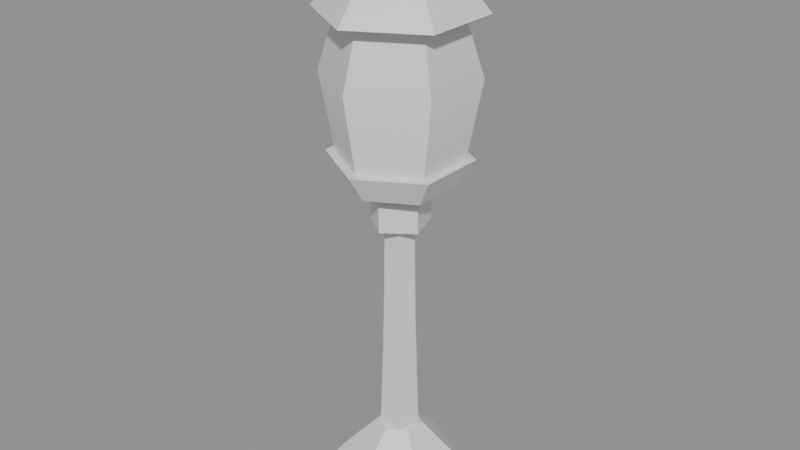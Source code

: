 # Source: lanterne.blend  (saved by Blender 5.3.31; exported with 4.5.12 LTS)
import bpy
from mathutils import Matrix  # noqa: F401  (used for matrix-valued properties, if any)

bpy.ops.wm.read_factory_settings(use_empty=True)
scene = bpy.context.scene
scene.name = 'Scene'

# ---- materials (node trees are filled in below, after node groups)
mat_vc = bpy.data.materials.new('vc')
mat_vc.use_backface_culling = True
mat_vc.diffuse_color = (1.0, 1.0, 1.0, 1.0)
mat_vc.roughness = 0.9
mat_lumiere = bpy.data.materials.new('lumiere')
mat_lumiere.use_backface_culling = True
mat_lumiere.diffuse_color = (1.0, 1.0, 1.0, 1.0)

# ---- material node trees
mat_vc.use_nodes = True; mat_vc.node_tree.nodes.clear()
_N = mat_vc.node_tree.nodes; _L = mat_vc.node_tree.links
n0 = _N.new('ShaderNodeBsdfPrincipled'); n0.name = 'Principled BSDF'; n0.location = (-200, 100)
n0.inputs[10].default_value = 0.005
n1 = _N.new('ShaderNodeOutputMaterial'); n1.name = 'Material Output'; n1.location = (200, 100)
_L.new(n0.outputs[0], n1.inputs[0])
n1.is_active_output = True
mat_lumiere.use_nodes = True; mat_lumiere.node_tree.nodes.clear()
_N = mat_lumiere.node_tree.nodes; _L = mat_lumiere.node_tree.links
n0 = _N.new('ShaderNodeBsdfPrincipled'); n0.name = 'Principled BSDF'; n0.location = (-200, 100)
n0.inputs[10].default_value = 0.005
n1 = _N.new('ShaderNodeOutputMaterial'); n1.name = 'Material Output'; n1.location = (200, 100)
_L.new(n0.outputs[0], n1.inputs[0])
n1.is_active_output = True

# ---- meshes
me_lanterne = bpy.data.meshes.new('lanterne')
me_lanterne.from_pydata([(0.0, -0.085, 0.0), (0.07361, -0.0425, 0.0), (0.07361, 0.0425, 0.0), (1.041e-17, 0.085, 0.0), (-0.07361, 0.0425, 0.0), (-0.07361, -0.0425, 0.0), (0.0, -0.06, 0.035), (0.05196, -0.03, 0.035), (0.05196, 0.03, 0.035), (7.348e-18, 0.06, 0.035), (-0.05196, 0.03, 0.035), (-0.05196, -0.03, 0.035), (0.0, -0.022, 0.075), (0.01905, -0.011, 0.075), (0.01905, 0.011, 0.075), (2.694e-18, 0.022, 0.075), (-0.01905, 0.011, 0.075), (-0.01905, -0.011, 0.075), (0.0, 0.02, 0.07), (-0.01902, 0.00618, 0.07), (-0.01176, -0.01618, 0.07), (0.01176, -0.01618, 0.07), (0.01902, 0.00618, 0.07), (0.0, 0.016, 0.2), (-0.01522, 0.004944, 0.2), (-0.009405, -0.01294, 0.2), (0.009405, -0.01294, 0.2), (0.01522, 0.004944, 0.2), (0.0, 0.014, 0.34), (-0.01331, 0.004326, 0.34), (-0.008229, -0.01133, 0.34), (0.008229, -0.01133, 0.34), (0.01331, 0.004326, 0.34), (0.0, -0.03, 0.3), (0.02853, -0.009271, 0.3), (0.01763, 0.02427, 0.3), (-0.01763, 0.02427, 0.3), (-0.02853, -0.009271, 0.3), (0.0, -0.03, 0.325), (0.02853, -0.009271, 0.325), (0.01763, 0.02427, 0.325), (-0.01763, 0.02427, 0.325), (-0.02853, -0.009271, 0.325), (0.0, -0.014, 0.335), (0.01331, -0.004326, 0.335), (0.008229, 0.01133, 0.335), (-0.008229, 0.01133, 0.335), (-0.01331, -0.004326, 0.335), (0.0, -0.0506, 0.34), (0.04382, -0.0253, 0.34), (0.04382, 0.0253, 0.34), (6.197e-18, 0.0506, 0.34), (-0.04382, 0.0253, 0.34), (-0.04382, -0.0253, 0.34), (0.0, -0.069, 0.3676), (0.05976, -0.0345, 0.3676), (0.05976, 0.0345, 0.3676), (8.45e-18, 0.069, 0.3676), (-0.05976, 0.0345, 0.3676), (-0.05976, -0.0345, 0.3676), (0.0, -0.0598, 0.3676), (0.05179, -0.0299, 0.3676), (0.05179, 0.0299, 0.3676), (7.323e-18, 0.0598, 0.3676), (-0.05179, 0.0299, 0.3676), (-0.05179, -0.0299, 0.3676), (0.0, -0.0736, 0.4435), (0.06374, -0.0368, 0.4435), (0.06374, 0.0368, 0.4435), (9.013e-18, 0.0736, 0.4435), (-0.06374, 0.0368, 0.4435), (-0.06374, -0.0368, 0.4435), (0.0, -0.0552, 0.501), (0.0478, -0.0276, 0.501), (0.0478, 0.0276, 0.501), (6.76e-18, 0.0552, 0.501), (-0.0478, 0.0276, 0.501), (-0.0478, -0.0276, 0.501), (0.0, -0.0782, 0.501), (0.06772, -0.0391, 0.501), (0.06772, 0.0391, 0.501), (9.577e-18, 0.0782, 0.501), (-0.06772, 0.0391, 0.501), (-0.06772, -0.0391, 0.501), (0.0, -0.0276, 0.5654), (0.0239, -0.0138, 0.5654), (0.0239, 0.0138, 0.5654), (3.38e-18, 0.0276, 0.5654), (-0.0239, 0.0138, 0.5654), (-0.0239, -0.0138, 0.5654), (0.0, 0.0, 0.593)], [], [(0, 1, 7, 6), (1, 2, 8, 7), (2, 3, 9, 8), (3, 4, 10, 9), (4, 5, 11, 10), (5, 0, 6, 11), (6, 7, 13, 12), (7, 8, 14, 13), (8, 9, 15, 14), (9, 10, 16, 15), (10, 11, 17, 16), (11, 6, 12, 17), (12, 13, 14, 15, 16, 17), (18, 19, 24, 23), (19, 20, 25, 24), (20, 21, 26, 25), (21, 22, 27, 26), (22, 18, 23, 27), (23, 24, 29, 28), (24, 25, 30, 29), (25, 26, 31, 30), (26, 27, 32, 31), (27, 23, 28, 32), (28, 29, 30, 31, 32), (33, 34, 39, 38), (34, 35, 40, 39), (35, 36, 41, 40), (36, 37, 42, 41), (37, 33, 38, 42), (38, 39, 44, 43), (39, 40, 45, 44), (40, 41, 46, 45), (41, 42, 47, 46), (42, 38, 43, 47), (37, 36, 35, 34, 33), (43, 44, 45, 46, 47), (48, 49, 55, 54), (49, 50, 56, 55), (50, 51, 57, 56), (51, 52, 58, 57), (52, 53, 59, 58), (53, 48, 54, 59), (53, 52, 51, 50, 49, 48), (54, 55, 56, 57, 58, 59), (60, 61, 67, 66), (61, 62, 68, 67), (62, 63, 69, 68), (63, 64, 70, 69), (64, 65, 71, 70), (65, 60, 66, 71), (66, 67, 73, 72), (67, 68, 74, 73), (68, 69, 75, 74), (69, 70, 76, 75), (70, 71, 77, 76), (71, 66, 72, 77), (78, 79, 85, 84), (79, 80, 86, 85), (80, 81, 87, 86), (81, 82, 88, 87), (82, 83, 89, 88), (83, 78, 84, 89), (84, 85, 90), (85, 86, 90), (86, 87, 90), (87, 88, 90), (88, 89, 90), (89, 84, 90)])
me_lanterne.polygons.foreach_set('use_smooth', [True] * 68)
me_lanterne.polygons.foreach_set('material_index', [0, 0, 0, 0, 0, 0, 0, 0, 0, 0, 0, 0, 0, 0, 0, 0, 0, 0, 0, 0, 0, 0, 0, 0, 0, 0, 0, 0, 0, 0, 0, 0, 0, 0, 0, 0, 0, 0, 0, 0, 0, 0, 0, 0, 1, 1, 1, 1, 1, 1, 1, 1, 1, 1, 1, 1, 0, 0, 0, 0, 0, 0, 0, 0, 0, 0, 0, 0])
_k = set([(0, 1), (0, 5), (0, 6), (1, 2), (1, 7), (2, 3), (2, 8), (3, 4), (3, 9), (4, 5), (4, 10), (5, 11), (6, 12), (7, 13), (8, 14), (9, 15), (10, 16), (11, 17), (12, 13), (12, 17), (13, 14), (14, 15), (15, 16), (16, 17), (18, 23), (19, 24), (20, 25), (21, 26), (22, 27), (23, 28), (24, 29), (25, 30), (26, 31), (27, 32), (28, 29), (28, 32), (29, 30), (30, 31), (31, 32), (33, 34), (33, 37), (33, 38), (34, 35), (34, 39), (35, 36), (35, 40), (36, 37), (36, 41), (37, 42), (38, 39), (38, 42), (38, 43), (39, 40), (39, 44), (40, 41), (40, 45), (41, 42), (41, 46), (42, 47), (48, 49), (48, 53), (48, 54), (49, 50), (49, 55), (50, 51), (50, 56), (51, 52), (51, 57), (52, 53), (52, 58), (53, 59), (54, 55), (54, 59), (55, 56), (56, 57), (57, 58), (58, 59), (60, 66), (61, 67), (62, 68), (63, 69), (64, 70), (65, 71), (66, 72), (67, 73), (68, 74), (69, 75), (70, 76), (71, 77), (78, 84), (79, 85), (80, 86), (81, 87), (82, 88), (83, 89), (84, 90), (85, 90), (86, 90), (87, 90), (88, 90), (89, 90)])
me_lanterne.attributes.new('sharp_edge', 'BOOLEAN', 'EDGE').data.foreach_set('value', [ (min(e.vertices), max(e.vertices)) in _k for e in me_lanterne.edges])
_ca = me_lanterne.color_attributes.new('Col', 'FLOAT_COLOR', 'CORNER')
_ca.data.foreach_set('color', [0.2048, 0.1594, 0.1048, 1.0, 0.2048, 0.1594, 0.1048, 1.0, 0.2077, 0.1617, 0.1063, 1.0, 0.2077, 0.1617, 0.1063, 1.0, 0.2092, 0.1629, 0.107, 1.0, 0.2088, 0.1625, 0.1068, 1.0, 0.2122, 0.1651, 0.1085, 1.0, 0.2122, 0.1651, 0.1085, 1.0, 0.2104, 0.1638, 0.1076, 1.0, 0.2104, 0.1638, 0.1076, 1.0, 0.2134, 0.1661, 0.1091, 1.0, 0.2134, 0.1661, 0.1091, 1.0, 0.2101, 0.1635, 0.1074, 1.0, 0.2101, 0.1635, 0.1074, 1.0, 0.2131, 0.1658, 0.1089, 1.0, 0.2106, 0.1639, 0.1077, 1.0, 0.2068, 0.161, 0.1058, 1.0, 0.2068, 0.161, 0.1058, 1.0, 0.2097, 0.1633, 0.1073, 1.0, 0.2097, 0.1633, 0.1073, 1.0, 0.203, 0.1581, 0.1039, 1.0, 0.203, 0.1581, 0.1039, 1.0, 0.2059, 0.1603, 0.1054, 1.0, 0.2059, 0.1603, 0.1054, 1.0, 0.207, 0.1612, 0.1059, 1.0, 0.207, 0.1612, 0.1059, 1.0, 0.1974, 0.1538, 0.1012, 1.0, 0.198, 0.1542, 0.1015, 1.0, 0.2095, 0.1631, 0.1072, 1.0, 0.2095, 0.1631, 0.1072, 1.0, 0.1988, 0.1549, 0.1019, 1.0, 0.1986, 0.1547, 0.1018, 1.0, 0.2121, 0.1651, 0.1084, 1.0, 0.2171, 0.1689, 0.1109, 1.0, 0.2084, 0.1623, 0.1066, 1.0, 0.2051, 0.1597, 0.105, 1.0, 0.2015, 0.1569, 0.1032, 1.0, 0.2064, 0.1607, 0.1056, 1.0, 0.2027, 0.1578, 0.1038, 1.0, 0.1969, 0.1534, 0.1009, 1.0, 0.2142, 0.1667, 0.1095, 1.0, 0.2142, 0.1667, 0.1095, 1.0, 0.2102, 0.1636, 0.1075, 1.0, 0.2029, 0.158, 0.1039, 1.0, 0.2074, 0.1615, 0.1061, 1.0, 0.2117, 0.1648, 0.1083, 1.0, 0.1939, 0.1511, 0.09943, 1.0, 0.1947, 0.1517, 0.09987, 1.0, 0.1283, 0.1005, 0.0669, 1.0, 0.1221, 0.09573, 0.0638, 1.0, 0.2105, 0.1638, 0.1076, 1.0, 0.2105, 0.1638, 0.1076, 1.0, 0.2113, 0.1645, 0.1081, 1.0, 0.1109, 0.0871, 0.05821, 1.0, 0.1595, 0.07535, 0.0307, 1.0, 0.1595, 0.07538, 0.03071, 1.0, 0.1785, 0.08392, 0.0339, 1.0, 0.1785, 0.08392, 0.0339, 1.0, 0.1631, 0.07698, 0.03131, 1.0, 0.1585, 0.07492, 0.03054, 1.0, 0.1774, 0.08342, 0.03371, 1.0, 0.1744, 0.08206, 0.03321, 1.0, 0.156, 0.07377, 0.03011, 1.0, 0.1559, 0.07375, 0.0301, 1.0, 0.1696, 0.07992, 0.03241, 1.0, 0.1696, 0.07992, 0.03241, 1.0, 0.1587, 0.07501, 0.03058, 1.0, 0.1636, 0.07722, 0.0314, 1.0, 0.1779, 0.08364, 0.03379, 1.0, 0.1779, 0.08364, 0.03379, 1.0, 0.1517, 0.07183, 0.02938, 1.0, 0.1565, 0.074, 0.03019, 1.0, 0.1752, 0.08242, 0.03334, 1.0, 0.1752, 0.08242, 0.03334, 1.0, 0.1757, 0.08267, 0.03343, 1.0, 0.1776, 0.0835, 0.03374, 1.0, 0.1874, 0.08789, 0.03537, 1.0, 0.1874, 0.08789, 0.03537, 1.0, 0.1742, 0.08199, 0.03318, 1.0, 0.1742, 0.08199, 0.03318, 1.0, 0.1838, 0.0863, 0.03478, 1.0, 0.1838, 0.0863, 0.03478, 1.0, 0.1771, 0.08328, 0.03366, 1.0, 0.176, 0.08278, 0.03348, 1.0, 0.1868, 0.08766, 0.03529, 1.0, 0.1868, 0.08766, 0.03529, 1.0, 0.1686, 0.07947, 0.03224, 1.0, 0.1686, 0.07947, 0.03224, 1.0, 0.1779, 0.08363, 0.03379, 1.0, 0.1779, 0.08363, 0.03379, 1.0, 0.1693, 0.07977, 0.03235, 1.0, 0.1693, 0.07977, 0.03235, 1.0, 0.1786, 0.08395, 0.03391, 1.0, 0.1786, 0.08395, 0.03391, 1.0, 0.1889, 0.08856, 0.03562, 1.0, 0.1889, 0.08856, 0.03562, 1.0, 0.1889, 0.08856, 0.03562, 1.0, 0.1889, 0.08856, 0.03562, 1.0, 0.1889, 0.08856, 0.03562, 1.0, 0.393, 0.1543, 0.03059, 1.0, 0.393, 0.1543, 0.03059, 1.0, 0.3969, 0.1558, 0.03084, 1.0, 0.3969, 0.1558, 0.03084, 1.0, 0.3905, 0.1534, 0.03042, 1.0, 0.3892, 0.1529, 0.03034, 1.0, 0.3943, 0.1548, 0.03068, 1.0, 0.3943, 0.1548, 0.03068, 1.0, 0.3768, 0.1482, 0.02953, 1.0, 0.3675, 0.1447, 0.02892, 1.0, 0.3814, 0.15, 0.02983, 1.0, 0.3814, 0.15, 0.02983, 1.0, 0.3799, 0.1494, 0.02973, 1.0, 0.3802, 0.1495, 0.02975, 1.0, 0.3839, 0.1509, 0.03, 1.0, 0.3839, 0.1509, 0.03, 1.0, 0.3814, 0.15, 0.02983, 1.0, 0.3825, 0.1504, 0.0299, 1.0, 0.3863, 0.1518, 0.03015, 1.0, 0.3863, 0.1518, 0.03015, 1.0, 0.4032, 0.1582, 0.03126, 1.0, 0.4032, 0.1582, 0.03126, 1.0, 0.4048, 0.1588, 0.03136, 1.0, 0.4048, 0.1588, 0.03136, 1.0, 0.3939, 0.1547, 0.03065, 1.0, 0.3939, 0.1547, 0.03065, 1.0, 0.3955, 0.1553, 0.03075, 1.0, 0.3955, 0.1553, 0.03075, 1.0, 0.3881, 0.1525, 0.03027, 1.0, 0.3881, 0.1525, 0.03027, 1.0, 0.3897, 0.1531, 0.03037, 1.0, 0.3897, 0.1531, 0.03037, 1.0, 0.3908, 0.1535, 0.03045, 1.0, 0.3908, 0.1535, 0.03045, 1.0, 0.3923, 0.1541, 0.03055, 1.0, 0.3923, 0.1541, 0.03055, 1.0, 0.3897, 0.1531, 0.03038, 1.0, 0.3897, 0.1531, 0.03038, 1.0, 0.3913, 0.1537, 0.03048, 1.0, 0.3913, 0.1537, 0.03048, 1.0, 0.3484, 0.1375, 0.02765, 1.0, 0.3381, 0.1336, 0.02697, 1.0, 0.349, 0.1377, 0.02769, 1.0, 0.3395, 0.1341, 0.02706, 1.0, 0.3365, 0.133, 0.02686, 1.0, 0.4034, 0.1583, 0.03127, 1.0, 0.4034, 0.1583, 0.03127, 1.0, 0.4034, 0.1583, 0.03127, 1.0, 0.4034, 0.1583, 0.03127, 1.0, 0.4034, 0.1583, 0.03127, 1.0, 0.5601, 0.2133, 0.04005, 1.0, 0.5479, 0.2088, 0.0393, 1.0, 0.5662, 0.2156, 0.04042, 1.0, 0.5662, 0.2156, 0.04042, 1.0, 0.5491, 0.2093, 0.03937, 1.0, 0.5569, 0.2121, 0.03985, 1.0, 0.563, 0.2144, 0.04023, 1.0, 0.563, 0.2144, 0.04023, 1.0, 0.5748, 0.2187, 0.04095, 1.0, 0.5671, 0.2159, 0.04048, 1.0, 0.5884, 0.2237, 0.04178, 1.0, 0.5884, 0.2237, 0.04178, 1.0, 0.5595, 0.2131, 0.04001, 1.0, 0.5734, 0.2182, 0.04086, 1.0, 0.5797, 0.2205, 0.04125, 1.0, 0.5797, 0.2205, 0.04125, 1.0, 0.5612, 0.2137, 0.04011, 1.0, 0.5793, 0.2204, 0.04123, 1.0, 0.5857, 0.2227, 0.04161, 1.0, 0.5857, 0.2227, 0.04161, 1.0, 0.571, 0.2173, 0.04072, 1.0, 0.5631, 0.2144, 0.04023, 1.0, 0.5773, 0.2196, 0.0411, 1.0, 0.5773, 0.2196, 0.0411, 1.0, 0.4504, 0.1729, 0.03326, 1.0, 0.4512, 0.1732, 0.03331, 1.0, 0.4548, 0.1745, 0.03353, 1.0, 0.4431, 0.1702, 0.0328, 1.0, 0.4576, 0.1755, 0.03371, 1.0, 0.4662, 0.1787, 0.03425, 1.0, 0.5926, 0.2252, 0.04204, 1.0, 0.5926, 0.2252, 0.04204, 1.0, 0.5926, 0.2252, 0.04204, 1.0, 0.5926, 0.2252, 0.04204, 1.0, 0.5926, 0.2252, 0.04204, 1.0, 0.5926, 0.2252, 0.04204, 1.0, 1.0, 0.5583, 0.147, 1.0, 1.0, 0.5583, 0.147, 1.0, 1.0, 0.5583, 0.147, 1.0, 1.0, 0.5583, 0.147, 1.0, 1.0, 0.5583, 0.147, 1.0, 1.0, 0.5583, 0.147, 1.0, 1.0, 0.5583, 0.147, 1.0, 1.0, 0.5583, 0.147, 1.0, 1.0, 0.5583, 0.147, 1.0, 1.0, 0.5583, 0.147, 1.0, 1.0, 0.5583, 0.147, 1.0, 1.0, 0.5583, 0.147, 1.0, 1.0, 0.5583, 0.147, 1.0, 1.0, 0.5583, 0.147, 1.0, 1.0, 0.5583, 0.147, 1.0, 1.0, 0.5583, 0.147, 1.0, 1.0, 0.5583, 0.147, 1.0, 1.0, 0.5583, 0.147, 1.0, 1.0, 0.5583, 0.147, 1.0, 1.0, 0.5583, 0.147, 1.0, 1.0, 0.5583, 0.147, 1.0, 1.0, 0.5583, 0.147, 1.0, 1.0, 0.5583, 0.147, 1.0, 1.0, 0.5583, 0.147, 1.0, 1.0, 0.5583, 0.147, 1.0, 1.0, 0.5583, 0.147, 1.0, 1.0, 0.5583, 0.147, 1.0, 1.0, 0.5583, 0.147, 1.0, 1.0, 0.5583, 0.147, 1.0, 1.0, 0.5583, 0.147, 1.0, 1.0, 0.5583, 0.147, 1.0, 1.0, 0.5583, 0.147, 1.0, 1.0, 0.5583, 0.147, 1.0, 1.0, 0.5583, 0.147, 1.0, 1.0, 0.5583, 0.147, 1.0, 1.0, 0.5583, 0.147, 1.0, 1.0, 0.5583, 0.147, 1.0, 1.0, 0.5583, 0.147, 1.0, 1.0, 0.5583, 0.147, 1.0, 1.0, 0.5583, 0.147, 1.0, 1.0, 0.5583, 0.147, 1.0, 1.0, 0.5583, 0.147, 1.0, 1.0, 0.5583, 0.147, 1.0, 1.0, 0.5583, 0.147, 1.0, 1.0, 0.5583, 0.147, 1.0, 1.0, 0.5583, 0.147, 1.0, 1.0, 0.5583, 0.147, 1.0, 1.0, 0.5583, 0.147, 1.0, 0.4471, 0.1793, 0.03465, 1.0, 0.4471, 0.1793, 0.03465, 1.0, 0.4581, 0.1835, 0.03538, 1.0, 0.4581, 0.1835, 0.03538, 1.0, 0.4285, 0.1721, 0.03342, 1.0, 0.4285, 0.1721, 0.03342, 1.0, 0.4391, 0.1762, 0.03412, 1.0, 0.4391, 0.1762, 0.03412, 1.0, 0.4486, 0.1798, 0.03475, 1.0, 0.4486, 0.1798, 0.03475, 1.0, 0.4597, 0.1841, 0.03548, 1.0, 0.4597, 0.1841, 0.03548, 1.0, 0.4355, 0.1748, 0.03388, 1.0, 0.4355, 0.1748, 0.03388, 1.0, 0.4462, 0.1789, 0.03459, 1.0, 0.4462, 0.1789, 0.03459, 1.0, 0.4314, 0.1732, 0.03361, 1.0, 0.4314, 0.1732, 0.03361, 1.0, 0.442, 0.1773, 0.03432, 1.0, 0.442, 0.1773, 0.03432, 1.0, 0.4301, 0.1727, 0.03353, 1.0, 0.4301, 0.1727, 0.03353, 1.0, 0.4408, 0.1768, 0.03423, 1.0, 0.4408, 0.1768, 0.03423, 1.0, 0.4404, 0.1767, 0.03421, 1.0, 0.4404, 0.1767, 0.03421, 1.0, 0.445, 0.1784, 0.03451, 1.0, 0.4578, 0.1834, 0.03535, 1.0, 0.4578, 0.1834, 0.03535, 1.0, 0.4626, 0.1852, 0.03567, 1.0, 0.4529, 0.1815, 0.03503, 1.0, 0.4529, 0.1815, 0.03503, 1.0, 0.4576, 0.1833, 0.03534, 1.0, 0.4515, 0.181, 0.03494, 1.0, 0.4515, 0.181, 0.03494, 1.0, 0.4562, 0.1828, 0.03525, 1.0, 0.4506, 0.1806, 0.03488, 1.0, 0.4506, 0.1806, 0.03488, 1.0, 0.4553, 0.1824, 0.03519, 1.0, 0.4338, 0.1741, 0.03377, 1.0, 0.4338, 0.1741, 0.03377, 1.0, 0.4383, 0.1759, 0.03407, 1.0])
me_lanterne.materials.append(mat_vc)
me_lanterne.materials.append(mat_lumiere)
me_lanterne.update()

# ---- objects
ob_lanterne = bpy.data.objects.new('lanterne', me_lanterne)

# ---- transforms, parenting, visibility, modifiers, constraints
ob_lanterne.location = (0.0, 0.0, 0.0)

# ---- collection membership
scene.collection.objects.link(ob_lanterne)

# ---- scene / render settings (as saved in the file)
scene.frame_start = 1; scene.frame_end = 250; scene.frame_set(1)
scene.render.engine = 'BLENDER_EEVEE_NEXT'
scene.render.bake_bias = 0.0
scene.render.bake_samples = 0
scene.render.compositor_device = 'GPU'
scene.eevee.use_volume_custom_range = False
scene.eevee.fast_gi_thickness_near = 0.1
scene.eevee.fast_gi_thickness_far = 0.0
scene.eevee.ray_tracing_options.screen_trace_thickness = 0.1
bpy.context.view_layer.update()

# ---- added for rendering (the .blend has no active camera and no usable light): camera, sun + grey world if the file has none
cam_auto = bpy.data.cameras.new('AutoCamera')
cam_auto.lens = 50.0
cam_auto.sensor_width = 36.0
cam_auto.clip_end = 1000.0
ob_auto_camera = bpy.data.objects.new('AutoCamera', cam_auto)
scene.collection.objects.link(ob_auto_camera)
ob_auto_camera.location = (0.586788, -0.704146, 0.76593)
ob_auto_camera.rotation_euler = (1.09748, -7.21219e-08, 0.694738)
scene.camera = ob_auto_camera
light_auto_sun = bpy.data.lights.new('AutoSun', 'SUN')
light_auto_sun.energy = 3.0
light_auto_sun.angle = 0.0523599
ob_auto_sun = bpy.data.objects.new('AutoSun', light_auto_sun)
scene.collection.objects.link(ob_auto_sun)
ob_auto_sun.rotation_euler = (0.872665, 0.174533, 0.523599)
if scene.world is None:
    world_auto = bpy.data.worlds.new('AutoWorld')
    world_auto.color = (0.3, 0.3, 0.3)
    scene.world = world_auto
bpy.context.view_layer.update()
